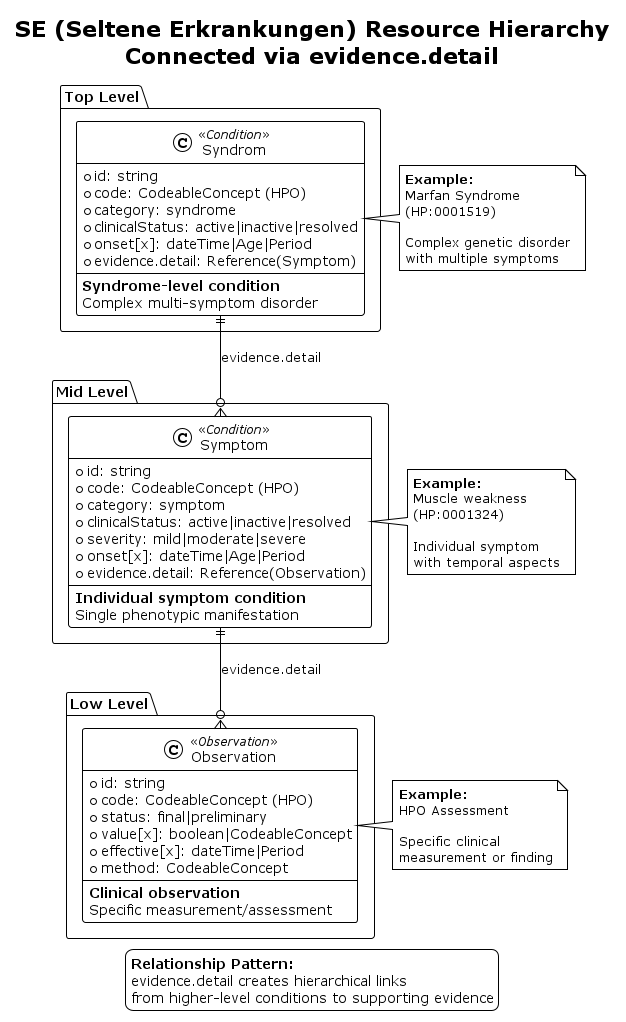

The diagram above was rendered by PlantUML. Its source (embedded in the PNG):
@startuml SE-Hierarchy
!theme plain

title SE (Seltene Erkrankungen) Resource Hierarchy\nConnected via evidence.detail

' Define the three levels
package "Top Level" {
  class Syndrom <<Condition>> {
    + id: string
    + code: CodeableConcept (HPO)
    + category: syndrome
    + clinicalStatus: active|inactive|resolved
    + onset[x]: dateTime|Age|Period
    + evidence.detail: Reference(Symptom)
    --
    **Syndrome-level condition**
    Complex multi-symptom disorder
  }
}

package "Mid Level" {
  class Symptom <<Condition>> {
    + id: string
    + code: CodeableConcept (HPO)
    + category: symptom
    + clinicalStatus: active|inactive|resolved
    + severity: mild|moderate|severe
    + onset[x]: dateTime|Age|Period
    + evidence.detail: Reference(Observation)
    --
    **Individual symptom condition**
    Single phenotypic manifestation
  }
}

package "Low Level" {
  class Observation <<Observation>> {
    + id: string
    + code: CodeableConcept (HPO)
    + status: final|preliminary
    + value[x]: boolean|CodeableConcept
    + effective[x]: dateTime|Period
    + method: CodeableConcept
    --
    **Clinical observation**
    Specific measurement/assessment
  }
}

' Define the relationships
Syndrom ||--o{ Symptom : "evidence.detail"
Symptom ||--o{ Observation : "evidence.detail"

' Add notes
note right of Syndrom
  **Example:**
  Marfan Syndrome
  (HP:0001519)
  
  Complex genetic disorder
  with multiple symptoms
end note

note right of Symptom
  **Example:**
  Muscle weakness
  (HP:0001324)
  
  Individual symptom
  with temporal aspects
end note

note right of Observation
  **Example:**
  HPO Assessment
  
  Specific clinical
  measurement or finding
end note

' Add legend
legend bottom
  **Relationship Pattern:**
  evidence.detail creates hierarchical links
  from higher-level conditions to supporting evidence
end legend

@enduml